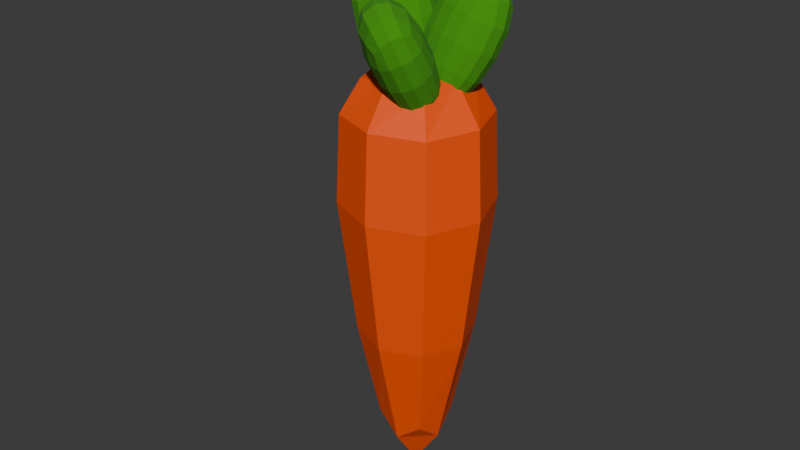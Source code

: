 # Source: carrot.blend  (saved by Blender 4.5.88; exported with 4.5.12 LTS)
import bpy
from mathutils import Matrix  # noqa: F401  (used for matrix-valued properties, if any)

bpy.ops.wm.read_factory_settings(use_empty=True)
scene = bpy.context.scene
scene.name = 'Scene'

# ---- collections
col_collection = bpy.data.collections.new('Collection'); scene.collection.children.link(col_collection)

# ---- materials (node trees are filled in below, after node groups)
mat_material = bpy.data.materials.new('Material')
mat_material.alpha_threshold = 0.0
mat_material.roughness = 0.5
mat_material.line_color = (0.0, 0.0, 0.0, 1.0)
mat_material_001 = bpy.data.materials.new('Material.001')
mat_material_001.alpha_threshold = 0.0
mat_material_001.roughness = 0.5
mat_material_001.line_color = (0.0, 0.0, 0.0, 1.0)
mat_material_002 = bpy.data.materials.new('Material.002')
mat_material_002.alpha_threshold = 0.0
mat_material_002.roughness = 0.5
mat_material_002.line_color = (0.0, 0.0, 0.0, 1.0)
mat_material_005 = bpy.data.materials.new('Material.005')
mat_material_006 = bpy.data.materials.new('Material.006')
mat_material_007 = bpy.data.materials.new('Material.007')
mat_material_008 = bpy.data.materials.new('Material.008')

# ---- material node trees
mat_material.use_nodes = True; mat_material.node_tree.nodes.clear()
_N = mat_material.node_tree.nodes; _L = mat_material.node_tree.links
n0 = _N.new('ShaderNodeOutputMaterial'); n0.name = 'Material Output'; n0.location = (200, 100)
n1 = _N.new('ShaderNodeBsdfPrincipled'); n1.name = 'Principled BSDF'; n1.location = (-200, 100)
n1.inputs[0].default_value = (1.0, 1.0, 1.0, 1.0)
n1.inputs[3].default_value = 1.45
_L.new(n1.outputs[0], n0.inputs[0])
n0.is_active_output = True
mat_material_001.use_nodes = True; mat_material_001.node_tree.nodes.clear()
_N = mat_material_001.node_tree.nodes; _L = mat_material_001.node_tree.links
n0 = _N.new('ShaderNodeOutputMaterial'); n0.name = 'Material Output'; n0.location = (200, 100)
n1 = _N.new('ShaderNodeBsdfPrincipled'); n1.name = 'Principled BSDF'; n1.location = (-200, 100)
n1.inputs[0].default_value = (0.0, 0.0, 0.0, 1.0)
n1.inputs[3].default_value = 1.45
_L.new(n1.outputs[0], n0.inputs[0])
n0.is_active_output = True
mat_material_002.use_nodes = True; mat_material_002.node_tree.nodes.clear()
_N = mat_material_002.node_tree.nodes; _L = mat_material_002.node_tree.links
n0 = _N.new('ShaderNodeOutputMaterial'); n0.name = 'Material Output'; n0.location = (200, 100)
n1 = _N.new('ShaderNodeBsdfPrincipled'); n1.name = 'Principled BSDF'; n1.location = (-200, 100)
n1.inputs[0].default_value = (1.0, 0.08656, 0.0, 1.0)
n1.inputs[3].default_value = 1.45
_L.new(n1.outputs[0], n0.inputs[0])
n0.is_active_output = True
mat_material_005.use_nodes = True; mat_material_005.node_tree.nodes.clear()
_N = mat_material_005.node_tree.nodes; _L = mat_material_005.node_tree.links
n0 = _N.new('ShaderNodeBsdfPrincipled'); n0.name = 'Principled BSDF'; n0.location = (-200, 100)
n0.inputs[0].default_value = (0.0, 0.0, 0.0, 1.0)
n0.inputs[2].default_value = 1.0
n1 = _N.new('ShaderNodeOutputMaterial'); n1.name = 'Material Output'; n1.location = (200, 100)
_L.new(n0.outputs[0], n1.inputs[0])
n1.is_active_output = True
mat_material_006.use_nodes = True; mat_material_006.node_tree.nodes.clear()
_N = mat_material_006.node_tree.nodes; _L = mat_material_006.node_tree.links
n0 = _N.new('ShaderNodeBsdfPrincipled'); n0.name = 'Principled BSDF'; n0.location = (-200, 100)
n0.inputs[0].default_value = (0.8002, 0.0, 0.005189, 1.0)
n1 = _N.new('ShaderNodeOutputMaterial'); n1.name = 'Material Output'; n1.location = (200, 100)
_L.new(n0.outputs[0], n1.inputs[0])
n1.is_active_output = True
mat_material_007.use_nodes = True; mat_material_007.node_tree.nodes.clear()
_N = mat_material_007.node_tree.nodes; _L = mat_material_007.node_tree.links
n0 = _N.new('ShaderNodeBsdfPrincipled'); n0.name = 'Principled BSDF'; n0.location = (-200, 100)
n0.inputs[0].default_value = (0.0, 0.0, 0.0, 1.0)
n1 = _N.new('ShaderNodeOutputMaterial'); n1.name = 'Material Output'; n1.location = (200, 100)
_L.new(n0.outputs[0], n1.inputs[0])
n1.is_active_output = True
mat_material_008.use_nodes = True; mat_material_008.node_tree.nodes.clear()
_N = mat_material_008.node_tree.nodes; _L = mat_material_008.node_tree.links
n0 = _N.new('ShaderNodeBsdfPrincipled'); n0.name = 'Principled BSDF'; n0.location = (-200, 100)
n0.inputs[0].default_value = (0.04644, 0.284, 0.0, 1.0)
n0.inputs[2].default_value = 1.0
n1 = _N.new('ShaderNodeOutputMaterial'); n1.name = 'Material Output'; n1.location = (200, 100)
_L.new(n0.outputs[0], n1.inputs[0])
n1.is_active_output = True

# ---- world
world_world = bpy.data.worlds.new('World'); scene.world = world_world
world_world.use_nodes = True; world_world.node_tree.nodes.clear()
_N = world_world.node_tree.nodes; _L = world_world.node_tree.links
n0 = _N.new('ShaderNodeOutputWorld'); n0.name = 'World Output'; n0.location = (200, 100)
n1 = _N.new('ShaderNodeBackground'); n1.name = 'Background'; n1.location = (-200, 100)
n1.inputs[0].default_value = (0.05088, 0.05088, 0.05088, 1.0)
_L.new(n1.outputs[0], n0.inputs[0])
n0.is_active_output = True
world_world.color = (0.05088, 0.05088, 0.05088)
world_world.sun_shadow_jitter_overblur = 0.0

# ---- meshes
me_cube_003 = bpy.data.meshes.new('Cube.003')
me_cube_003.from_pydata([(-0.03242, 0.03855, 0.1758), (-0.03339, -0.03828, 0.1758), (-0.02142, 0.02727, -0.2019), (-0.02211, -0.02728, -0.2019), (0.04441, 0.03757, 0.1758), (0.04343, -0.03925, 0.1758), (0.03313, 0.02658, -0.2019), (0.03244, -0.02797, -0.2019), (0.06086, -0.05712, 0.04867), (-0.04985, 0.05642, 0.04867), (0.06228, 0.055, 0.04867), (-0.05126, -0.05571, 0.04867), (0.04849, -0.04444, -0.09543), (0.004931, -0.04587, 0.1815), (-0.04001, 0.0002214, 0.1815), (0.0363, -0.0007433, -0.2238), (-0.02529, 3.532e-05, -0.2238), (0.05102, -0.0009294, 0.1815), (0.005896, 0.03044, -0.2238), (-0.03748, 0.04373, -0.09543), (0.005117, -0.03115, -0.2238), (0.05916, 0.05196, 0.1404), (0.006082, 0.04516, 0.1815), (-0.04815, -0.05267, 0.1404), (0.05782, -0.05401, 0.1404), (-0.04681, 0.0533, 0.1404), (0.04959, 0.04263, -0.09543), (-0.03858, -0.04334, -0.09543), (-0.07158, 0.0006205, 0.04867), (0.004532, -0.07744, 0.04867), (0.08259, -0.001328, 0.04867), (0.006481, 0.07673, 0.04867), (0.006257, 0.05901, -0.09759), (0.005506, -0.000354, -0.2698), (0.07813, -0.001272, 0.141), (0.004756, -0.05972, -0.09759), (-0.05386, 0.0003966, -0.09759), (0.005506, -0.000354, 0.1934), (-0.06711, 0.0005641, 0.141), (0.004588, -0.07297, 0.141), (0.06487, -0.001105, -0.09759), (0.006424, 0.07227, 0.141)], [], [(9, 31, 32, 19), (31, 10, 26, 32), (32, 26, 6, 18), (19, 32, 18, 2), (3, 16, 33, 20), (16, 2, 18, 33), (33, 18, 6, 15), (20, 33, 15, 7), (8, 30, 34, 24), (30, 10, 21, 34), (34, 21, 4, 17), (24, 34, 17, 5), (8, 29, 35, 12), (29, 11, 27, 35), (35, 27, 3, 20), (12, 35, 20, 7), (11, 28, 36, 27), (28, 9, 19, 36), (36, 19, 2, 16), (27, 36, 16, 3), (5, 17, 37, 13), (17, 4, 22, 37), (37, 22, 0, 14), (13, 37, 14, 1), (1, 14, 38, 23), (14, 0, 25, 38), (38, 25, 9, 28), (23, 38, 28, 11), (5, 13, 39, 24), (13, 1, 23, 39), (39, 23, 11, 29), (24, 39, 29, 8), (7, 15, 40, 12), (15, 6, 26, 40), (40, 26, 10, 30), (12, 40, 30, 8), (0, 22, 41, 25), (22, 4, 21, 41), (41, 21, 10, 31), (25, 41, 31, 9)])
me_cube_003.polygons.foreach_set('material_index', [2, 2, 2, 2, 2, 2, 2, 2, 2, 2, 2, 2, 2, 2, 2, 2, 2, 2, 2, 2, 2, 2, 2, 2, 2, 2, 2, 2, 2, 2, 2, 2, 2, 2, 2, 2, 2, 2, 2, 2])
_uv = me_cube_003.uv_layers.new(name='UVMap')
_uv.uv.foreach_set('vector', [0.625, 0.5706, 0.75, 0.5683, 0.75, 0.6495, 0.625, 0.6502, 0.75, 0.5683, 0.875, 0.5434, 0.875, 0.6467, 0.75, 0.6495, 0.75, 0.6495, 0.875, 0.6467, 0.875, 0.75, 0.75, 0.75, 0.625, 0.6502, 0.75, 0.6495, 0.75, 0.75, 0.625, 0.75, 0.375, 0.75, 0.5, 0.756, 0.5, 0.8756, 0.375, 0.875, 0.5, 0.756, 0.625, 0.75, 0.625, 0.875, 0.5, 0.8756, 0.5, 0.8756, 0.625, 0.875, 0.625, 1.0, 0.5, 1.0, 0.375, 0.875, 0.5, 0.8756, 0.5, 1.0, 0.375, 1.0, 0.375, 0.2066, 0.5, 0.1839, 0.5, 0.2289, 0.375, 0.2283, 0.5, 0.1839, 0.625, 0.2066, 0.625, 0.2283, 0.5, 0.2289, 0.5, 0.2289, 0.625, 0.2283, 0.625, 0.25, 0.5, 0.2787, 0.375, 0.2283, 0.5, 0.2289, 0.5, 0.2787, 0.375, 0.25, 0.125, 0.5434, 0.25, 0.5683, 0.25, 0.6495, 0.125, 0.6467, 0.25, 0.5683, 0.375, 0.5706, 0.375, 0.6502, 0.25, 0.6495, 0.25, 0.6495, 0.375, 0.6502, 0.375, 0.75, 0.25, 0.75, 0.125, 0.6467, 0.25, 0.6495, 0.25, 0.75, 0.125, 0.75, 0.375, 0.5706, 0.5, 0.5706, 0.5, 0.6507, 0.375, 0.6502, 0.5, 0.5706, 0.625, 0.5706, 0.625, 0.6502, 0.5, 0.6507, 0.5, 0.6507, 0.625, 0.6502, 0.625, 0.75, 0.5, 0.756, 0.375, 0.6502, 0.5, 0.6507, 0.5, 0.756, 0.375, 0.75, 0.375, 0.25, 0.5, 0.2787, 0.5, 0.375, 0.375, 0.375, 0.5, 0.2787, 0.625, 0.25, 0.625, 0.375, 0.5, 0.375, 0.5, 0.375, 0.625, 0.375, 0.625, 0.5, 0.5, 0.4713, 0.375, 0.375, 0.5, 0.375, 0.5, 0.4713, 0.375, 0.5, 0.375, 0.5, 0.5, 0.4713, 0.5, 0.5222, 0.375, 0.5244, 0.5, 0.4713, 0.625, 0.5, 0.625, 0.5244, 0.5, 0.5222, 0.5, 0.5222, 0.625, 0.5244, 0.625, 0.5706, 0.5, 0.5706, 0.375, 0.5244, 0.5, 0.5222, 0.5, 0.5706, 0.375, 0.5706, 0.125, 0.5, 0.25, 0.5, 0.25, 0.5245, 0.125, 0.5217, 0.25, 0.5, 0.375, 0.5, 0.375, 0.5244, 0.25, 0.5245, 0.25, 0.5245, 0.375, 0.5244, 0.375, 0.5706, 0.25, 0.5683, 0.125, 0.5217, 0.25, 0.5245, 0.25, 0.5683, 0.125, 0.5434, 0.375, 0.0, 0.5, 0.0, 0.5, 0.101, 0.375, 0.1033, 0.5, 0.0, 0.625, 0.0, 0.625, 0.1033, 0.5, 0.101, 0.5, 0.101, 0.625, 0.1033, 0.625, 0.2066, 0.5, 0.1839, 0.375, 0.1033, 0.5, 0.101, 0.5, 0.1839, 0.375, 0.2066, 0.625, 0.5, 0.75, 0.5, 0.75, 0.5245, 0.625, 0.5244, 0.75, 0.5, 0.875, 0.5, 0.875, 0.5217, 0.75, 0.5245, 0.75, 0.5245, 0.875, 0.5217, 0.875, 0.5434, 0.75, 0.5683, 0.625, 0.5244, 0.75, 0.5245, 0.75, 0.5683, 0.625, 0.5706])
me_cube_003.materials.append(mat_material)
me_cube_003.materials.append(mat_material_001)
me_cube_003.materials.append(mat_material_002)
me_cube_003.materials.append(mat_material_005)
me_cube_003.materials.append(mat_material_006)
me_cube_003.materials.append(mat_material_007)
me_cube_003.use_mirror_vertex_groups = False
me_cube_003.update()
me_cube_004 = bpy.data.meshes.new('Cube.004')
me_cube_004.from_pydata([(-0.036, -0.0252, -0.06), (-0.06, -0.042, 0.1054), (-0.036, 0.0252, -0.06), (-0.06, 0.042, 0.1054), (0.036, -0.0252, -0.06), (0.06, -0.042, 0.1054), (0.036, 0.0252, -0.06), (0.06, 0.042, 0.1054)], [], [(0, 1, 3, 2), (2, 3, 7, 6), (6, 7, 5, 4), (4, 5, 1, 0), (2, 6, 4, 0), (7, 3, 1, 5)])
_uv = me_cube_004.uv_layers.new(name='UVMap')
_uv.uv.foreach_set('vector', [0.375, 0.0, 0.625, 0.0, 0.625, 0.25, 0.375, 0.25, 0.375, 0.25, 0.625, 0.25, 0.625, 0.5, 0.375, 0.5, 0.375, 0.5, 0.625, 0.5, 0.625, 0.75, 0.375, 0.75, 0.375, 0.75, 0.625, 0.75, 0.625, 1.0, 0.375, 1.0, 0.125, 0.5, 0.375, 0.5, 0.375, 0.75, 0.125, 0.75, 0.625, 0.5, 0.875, 0.5, 0.875, 0.75, 0.625, 0.75])
me_cube_004.materials.append(mat_material_008)
me_cube_004.update()
me_cube_005 = bpy.data.meshes.new('Cube.005')
me_cube_005.from_pydata([(-0.036, -0.0252, -0.06), (-0.06, -0.042, 0.1054), (-0.036, 0.0252, -0.06), (-0.06, 0.042, 0.1054), (0.036, -0.0252, -0.06), (0.06, -0.042, 0.1054), (0.036, 0.0252, -0.06), (0.06, 0.042, 0.1054)], [], [(0, 1, 3, 2), (2, 3, 7, 6), (6, 7, 5, 4), (4, 5, 1, 0), (2, 6, 4, 0), (7, 3, 1, 5)])
_uv = me_cube_005.uv_layers.new(name='UVMap')
_uv.uv.foreach_set('vector', [0.375, 0.0, 0.625, 0.0, 0.625, 0.25, 0.375, 0.25, 0.375, 0.25, 0.625, 0.25, 0.625, 0.5, 0.375, 0.5, 0.375, 0.5, 0.625, 0.5, 0.625, 0.75, 0.375, 0.75, 0.375, 0.75, 0.625, 0.75, 0.625, 1.0, 0.375, 1.0, 0.125, 0.5, 0.375, 0.5, 0.375, 0.75, 0.125, 0.75, 0.625, 0.5, 0.875, 0.5, 0.875, 0.75, 0.625, 0.75])
me_cube_005.materials.append(mat_material_008)
me_cube_005.update()
me_cube_006 = bpy.data.meshes.new('Cube.006')
me_cube_006.from_pydata([(-0.036, -0.0252, -0.06), (-0.06, -0.042, 0.1054), (-0.036, 0.0252, -0.06), (-0.06, 0.042, 0.1054), (0.036, -0.0252, -0.06), (0.06, -0.042, 0.1054), (0.036, 0.0252, -0.06), (0.06, 0.042, 0.1054)], [], [(0, 1, 3, 2), (2, 3, 7, 6), (6, 7, 5, 4), (4, 5, 1, 0), (2, 6, 4, 0), (7, 3, 1, 5)])
_uv = me_cube_006.uv_layers.new(name='UVMap')
_uv.uv.foreach_set('vector', [0.375, 0.0, 0.625, 0.0, 0.625, 0.25, 0.375, 0.25, 0.375, 0.25, 0.625, 0.25, 0.625, 0.5, 0.375, 0.5, 0.375, 0.5, 0.625, 0.5, 0.625, 0.75, 0.375, 0.75, 0.375, 0.75, 0.625, 0.75, 0.625, 1.0, 0.375, 1.0, 0.125, 0.5, 0.375, 0.5, 0.375, 0.75, 0.125, 0.75, 0.625, 0.5, 0.875, 0.5, 0.875, 0.75, 0.625, 0.75])
me_cube_006.materials.append(mat_material_008)
me_cube_006.update()

# ---- objects
ob_carrot = bpy.data.objects.new('Carrot', me_cube_003)
ob_cube = bpy.data.objects.new('Cube', me_cube_004)
ob_cube_001 = bpy.data.objects.new('Cube.001', me_cube_005)
ob_cube_002 = bpy.data.objects.new('Cube.002', me_cube_006)

# ---- transforms, parenting, visibility, modifiers, constraints
ob_carrot.location = (0.0, 0.0, 0.0)
ob_carrot.lock_rotations_4d = False
ob_carrot.empty_display_type = 'ARROWS'
ob_carrot.lineart.crease_threshold = 0.0
ob_cube.location = (-0.01989, 0.008441, 0.1962)
ob_cube.rotation_euler = (-0.3966, -0.1055, 0.9791)
_m = ob_cube.modifiers.new('Subdivision', 'SUBSURF')
ob_cube_001.location = (0.03026, 0.01519, 0.189)
ob_cube_001.rotation_euler = (-0.4518, 0.1436, -0.1798)
_m = ob_cube_001.modifiers.new('Subdivision', 'SUBSURF')
ob_cube_002.location = (0.01728, -0.02343, 0.1785)
ob_cube_002.rotation_euler = (0.4431, 0.2473, -0.6518)
_m = ob_cube_002.modifiers.new('Subdivision', 'SUBSURF')

# ---- collection membership
col_collection.objects.link(ob_carrot)
col_collection.objects.link(ob_cube)
col_collection.objects.link(ob_cube_001)
col_collection.objects.link(ob_cube_002)

# ---- scene / render settings (as saved in the file)
scene.frame_start = 1; scene.frame_end = 250; scene.frame_set(1)
scene.render.engine = 'BLENDER_EEVEE_NEXT'
bpy.context.view_layer.update()

# ---- added for rendering (the .blend has no active camera and no usable light): camera, sun
cam_auto = bpy.data.cameras.new('AutoCamera')
cam_auto.lens = 50.0
cam_auto.sensor_width = 36.0
cam_auto.clip_end = 1000.0
ob_auto_camera = bpy.data.objects.new('AutoCamera', cam_auto)
scene.collection.objects.link(ob_auto_camera)
ob_auto_camera.location = (0.621445, -0.766383, 0.523715)
ob_auto_camera.rotation_euler = (1.09748, -7.21219e-08, 0.694738)
scene.camera = ob_auto_camera
light_auto_sun = bpy.data.lights.new('AutoSun', 'SUN')
light_auto_sun.energy = 3.0
light_auto_sun.angle = 0.0523599
ob_auto_sun = bpy.data.objects.new('AutoSun', light_auto_sun)
scene.collection.objects.link(ob_auto_sun)
ob_auto_sun.rotation_euler = (0.872665, 0.174533, 0.523599)
bpy.context.view_layer.update()
